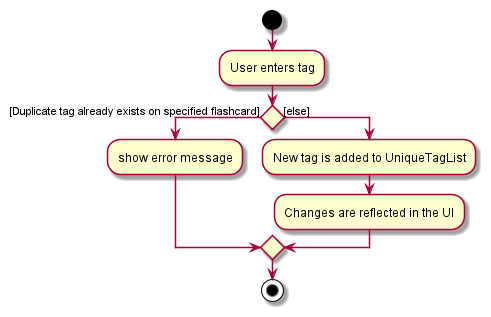

The diagram above was rendered by PlantUML. Its source (embedded in the PNG):
@startuml
start
:User enters tag;

'Since the beta syntax does not support placing the condition outside the
'diamond we place it as the true branch instead.

if () then ([Duplicate tag already exists on specified flashcard])
    :show error message;
else ([else])
    :New tag is added to UniqueTagList;
    :Changes are reflected in the UI;
endif
stop
@enduml